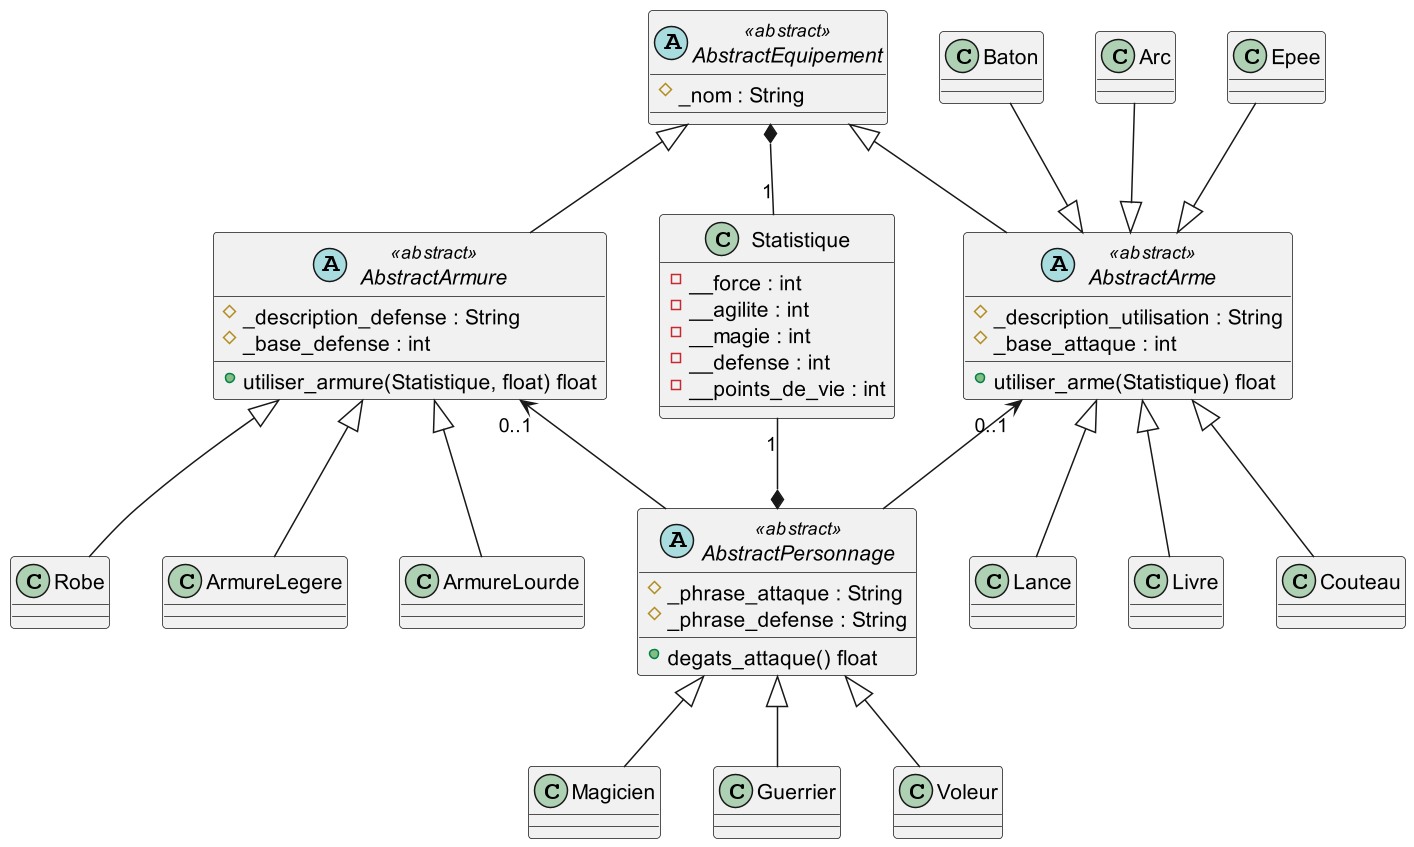

The diagram above was rendered by PlantUML. Its source (embedded in the PNG):
@startuml
scale 1.5
abstract class AbstractPersonnage 	<<abstract>> {
	#_phrase_attaque : String 
	#_phrase_defense : String 
	+degats_attaque() float
    }
	 

abstract class AbstractEquipement <<abstract>> {
	#_nom : String
}
	 
class Statistique {
	 -__force : int
	 -__agilite : int
	 -__magie : int
	 -__defense : int
	 -__points_de_vie : int
}

abstract class AbstractArme <<abstract>>{
    #_description_utilisation : String
    #_base_attaque : int
    +utiliser_arme(Statistique) float
}


abstract class AbstractArmure <<abstract>>{
    #_description_defense : String 
    #_base_defense : int
    +utiliser_armure(Statistique, float) float 
}
	 	
AbstractPersonnage *-up-"1" Statistique
AbstractArme "0..1"<-- AbstractPersonnage
AbstractEquipement <|-- AbstractArme
AbstractEquipement *--"1" Statistique

AbstractPersonnage <|--  Magicien
AbstractPersonnage <|--  Guerrier
AbstractPersonnage <|--  Voleur

Epee --|> AbstractArme
Baton --|> AbstractArme
Arc --|> AbstractArme
AbstractArme <|-- Couteau
AbstractArme <|-- Lance
AbstractArme <|-- Livre
AbstractArmure <|-- Robe
AbstractArmure <|-- ArmureLegere
AbstractArmure <|-- ArmureLourde
AbstractArmure "0..1" <-- AbstractPersonnage
AbstractEquipement <|-- AbstractArmure
@enduml